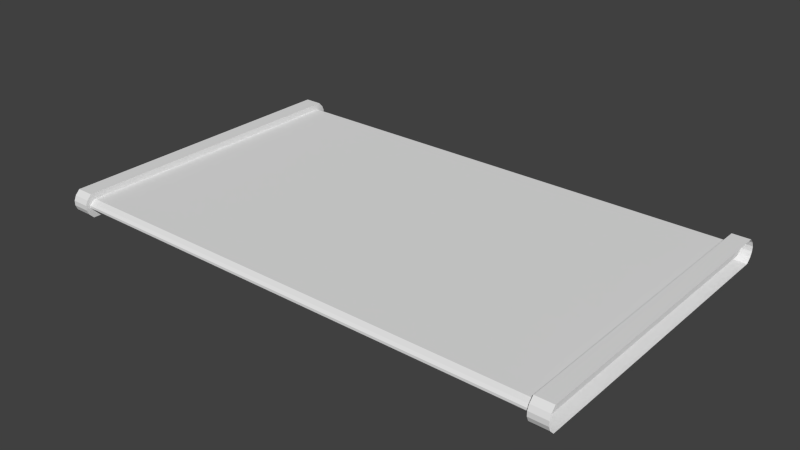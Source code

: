 # Source: Control_Panel.blend  (saved by Blender 2.73.0; exported with 4.5.12 LTS)
import bpy
from mathutils import Matrix  # noqa: F401  (used for matrix-valued properties, if any)

bpy.ops.wm.read_factory_settings(use_empty=True)
scene = bpy.context.scene
scene.name = 'Scene'

# ---- collections
col_collection_1 = bpy.data.collections.new('Collection 1'); scene.collection.children.link(col_collection_1)

# ---- materials (node trees are filled in below, after node groups)
mat_material = bpy.data.materials.new('Material')
mat_material.alpha_threshold = 0.0
mat_material.use_transparent_shadow = False
mat_material.roughness = 0.5
mat_material.line_color = (0.0, 0.0, 0.0, 1.0)

# ---- material node trees

# ---- world
world_world = bpy.data.worlds.new('World'); scene.world = world_world
world_world.color = (0.05088, 0.05088, 0.05088)
world_world.use_sun_shadow = False
world_world.sun_shadow_jitter_overblur = 0.0
world_world.cycles.sampling_method = 'MANUAL'
world_world.cycles.sample_map_resolution = 256

# ---- meshes
me_cube_003 = bpy.data.meshes.new('Cube.003')
me_cube_003.from_pydata([(1.589, 0.07372, -1.0), (1.589, -0.07372, -1.0), (-1.589, -0.07372, -1.0), (-1.589, 0.07372, -1.0), (1.589, 0.07372, 1.0), (1.589, -0.07372, 1.0), (-1.589, -0.07372, 1.0), (-1.589, 0.07372, 1.0), (1.637, 0.07372, -0.6), (1.658, 0.07372, -0.2), (1.658, 0.07372, 0.2), (1.637, 0.07372, 0.6), (1.637, -0.07372, -0.6), (1.658, -0.07372, -0.2), (1.658, -0.07372, 0.2), (1.637, -0.07372, 0.6), (-1.637, -0.07372, -0.6), (-1.658, -0.07372, -0.2), (-1.658, -0.07372, 0.2), (-1.637, -0.07372, 0.6), (-1.637, 0.07372, -0.6), (-1.658, 0.07372, -0.2), (-1.658, 0.07372, 0.2), (-1.637, 0.07372, 0.6), (1.547, 0.001281, -0.48), (-1.547, 0.001281, -0.48), (1.547, 0.001281, 0.48), (-1.547, 0.001281, 0.48), (1.594, 0.001281, -0.288), (1.615, 0.001281, -0.096), (1.615, 0.001281, 0.096), (1.594, 0.001281, 0.288), (-1.594, 0.001281, -0.288), (-1.615, 0.001281, -0.096), (-1.615, 0.001281, 0.096), (-1.594, 0.001281, 0.288), (-1.594, -0.07372, 0.288), (-1.615, -0.07372, 0.096), (-1.615, -0.07372, -0.096), (-1.594, -0.07372, -0.288), (1.594, -0.07372, 0.288), (1.615, -0.07372, 0.096), (1.615, -0.07372, -0.096), (1.594, -0.07372, -0.288), (-1.547, -0.07372, 0.48), (1.547, -0.07372, 0.48), (-1.547, -0.07372, -0.48), (1.547, -0.07372, -0.48)], [], [(0, 1, 2, 3), (4, 7, 6, 5), (11, 4, 5, 15), (14, 15, 40, 41), (19, 6, 7, 23), (0, 8, 12, 1), (8, 9, 13, 12), (9, 10, 14, 13), (10, 11, 15, 14), (16, 2, 46, 39), (17, 16, 39, 38), (18, 17, 38, 37), (19, 18, 37, 36), (2, 16, 20, 3), (16, 17, 21, 20), (17, 18, 22, 21), (18, 19, 23, 22), (38, 39, 32, 33), (39, 46, 25, 32), (41, 40, 31, 30), (42, 41, 30, 29), (43, 42, 29, 28), (31, 26, 27, 35), (24, 28, 32, 25), (28, 29, 33, 32), (29, 30, 34, 33), (30, 31, 35, 34), (2, 1, 47, 46), (15, 5, 45, 40), (6, 19, 36, 44), (5, 6, 44, 45), (1, 12, 43, 47), (12, 13, 42, 43), (13, 14, 41, 42), (47, 43, 28, 24), (45, 44, 27, 26), (44, 36, 35, 27), (40, 45, 26, 31), (46, 47, 24, 25), (37, 38, 33, 34), (36, 37, 34, 35)])
_uv = me_cube_003.uv_layers.new(name='UVMap')
_uv.uv.foreach_set('vector', [0.9919, 0.4483, 0.9919, 0.4808, 0.008144, 0.4808, 0.008145, 0.4483, 0.9919, 0.9875, 0.008142, 0.9875, 0.008142, 0.955, 0.9919, 0.955, 0.9529, 0.3303, 0.9529, 0.4083, 0.8501, 0.4083, 0.8501, 0.3303, 0.803, 0.2635, 0.771, 0.341, 0.706, 0.2805, 0.7371, 0.2433, 0.0363, 0.0978, 0.0363, 0.01979, 0.1391, 0.01979, 0.1391, 0.0978, 0.9529, 0.01979, 0.9529, 0.0978, 0.8501, 0.0978, 0.8501, 0.01979, 0.9529, 0.0978, 0.9529, 0.1753, 0.8501, 0.1753, 0.8501, 0.0978, 0.9529, 0.1753, 0.9529, 0.2528, 0.8501, 0.2528, 0.8501, 0.1753, 0.9529, 0.2528, 0.9529, 0.3303, 0.8501, 0.3303, 0.8501, 0.2528, 0.2225, 0.1084, 0.2958, 0.03091, 0.3589, 0.1317, 0.2875, 0.1689, 0.1906, 0.1859, 0.2225, 0.1084, 0.2875, 0.1689, 0.2565, 0.2061, 0.1906, 0.2635, 0.1906, 0.1859, 0.2565, 0.2061, 0.2565, 0.2433, 0.2225, 0.341, 0.1906, 0.2635, 0.2565, 0.2433, 0.2875, 0.2805, 0.0363, 0.4083, 0.0363, 0.3303, 0.1391, 0.3303, 0.1391, 0.4083, 0.0363, 0.3303, 0.0363, 0.2528, 0.1391, 0.2528, 0.1391, 0.3303, 0.0363, 0.2528, 0.0363, 0.1754, 0.1391, 0.1754, 0.1391, 0.2528, 0.0363, 0.1754, 0.0363, 0.0978, 0.1391, 0.0978, 0.1391, 0.1754, 0.4013, 0.1638, 0.4013, 0.1104, 0.4843, 0.1104, 0.4843, 0.1638, 0.4013, 0.1104, 0.4013, 0.0557, 0.4843, 0.0557, 0.4843, 0.1104, 0.6013, 0.2169, 0.6013, 0.2703, 0.5183, 0.2703, 0.5183, 0.2169, 0.6013, 0.1638, 0.6013, 0.2169, 0.5183, 0.2169, 0.5183, 0.1638, 0.6013, 0.1104, 0.6013, 0.1638, 0.5183, 0.1638, 0.5183, 0.1104, 0.9935, 0.7814, 0.9789, 0.8238, 0.02107, 0.8238, 0.006453, 0.7814, 0.9789, 0.612, 0.9935, 0.6544, 0.006454, 0.6544, 0.02107, 0.612, 0.9935, 0.6544, 0.9999, 0.6967, 8.723e-05, 0.6967, 0.006454, 0.6544, 0.9999, 0.6967, 0.9999, 0.7391, 8.699e-05, 0.7391, 8.723e-05, 0.6967, 0.9999, 0.7391, 0.9935, 0.7814, 0.006453, 0.7814, 8.699e-05, 0.7391, 0.008144, 0.4808, 0.9919, 0.4808, 0.9789, 0.5955, 0.02107, 0.5955, 0.771, 0.341, 0.6978, 0.4185, 0.6347, 0.3177, 0.706, 0.2805, 0.2958, 0.4185, 0.2225, 0.341, 0.2875, 0.2805, 0.3589, 0.3177, 0.9919, 0.955, 0.008142, 0.955, 0.02107, 0.8403, 0.9789, 0.8403, 0.6978, 0.03091, 0.771, 0.1084, 0.706, 0.1689, 0.6347, 0.1317, 0.771, 0.1084, 0.803, 0.1859, 0.7371, 0.2061, 0.706, 0.1689, 0.803, 0.1859, 0.803, 0.2635, 0.7371, 0.2433, 0.7371, 0.2061, 0.6013, 0.0557, 0.6013, 0.1104, 0.5183, 0.1104, 0.5183, 0.0557, 0.9789, 0.8403, 0.02107, 0.8403, 0.02107, 0.8238, 0.9789, 0.8238, 0.4013, 0.325, 0.4013, 0.2703, 0.4843, 0.2703, 0.4843, 0.325, 0.6013, 0.2703, 0.6013, 0.325, 0.5183, 0.325, 0.5183, 0.2703, 0.02107, 0.5955, 0.9789, 0.5955, 0.9789, 0.612, 0.02107, 0.612, 0.4013, 0.2169, 0.4013, 0.1638, 0.4843, 0.1638, 0.4843, 0.2169, 0.4013, 0.2703, 0.4013, 0.2169, 0.4843, 0.2169, 0.4843, 0.2703])
me_cube_003.materials.append(mat_material)
me_cube_003.use_remesh_preserve_volume = False
me_cube_003.use_remesh_preserve_attributes = False
me_cube_003.use_mirror_vertex_groups = False
me_cube_003.update()
me_cube_001 = bpy.data.meshes.new('Cube.001')
me_cube_001.from_pydata([(1.547, 0.5, -0.48), (-1.547, 0.5, -0.48), (1.547, 0.5, 0.48), (-1.547, 0.5, 0.48), (1.594, 0.5, -0.288), (1.615, 0.5, -0.096), (1.615, 0.5, 0.096), (1.594, 0.5, 0.288), (-1.594, 0.5, -0.288), (-1.615, 0.5, -0.096), (-1.615, 0.5, 0.096), (-1.594, 0.5, 0.288), (1.547, -0.5, -0.48), (-1.547, -0.5, -0.48), (1.547, -0.5, 0.48), (-1.547, -0.5, 0.48), (1.594, -0.5, -0.288), (1.615, -0.5, -0.096), (1.615, -0.5, 0.096), (1.594, -0.5, 0.288), (-1.594, -0.5, -0.288), (-1.615, -0.5, -0.096), (-1.615, -0.5, 0.096), (-1.594, -0.5, 0.288)], [], [(6, 7, 19, 18), (8, 1, 13, 20), (9, 8, 20, 21), (10, 9, 21, 22), (11, 10, 22, 23), (5, 6, 18, 17), (4, 5, 17, 16), (0, 4, 16, 12), (2, 3, 15, 14), (3, 11, 23, 15), (7, 2, 14, 19), (1, 0, 12, 13)])
_uv = me_cube_001.uv_layers.new(name='UVMap')
_uv.uv.foreach_set('vector', [0.9283, 0.977, 0.9046, 0.977, 0.9046, 0.02098, 0.9283, 0.02097, 0.4046, 0.977, 0.3803, 0.977, 0.3803, 0.02097, 0.4046, 0.02097, 0.4284, 0.977, 0.4046, 0.977, 0.4046, 0.02097, 0.4284, 0.02097, 0.452, 0.977, 0.4284, 0.977, 0.4284, 0.02097, 0.452, 0.02097, 0.4757, 0.977, 0.452, 0.977, 0.452, 0.02097, 0.4757, 0.02097, 0.9519, 0.977, 0.9283, 0.977, 0.9283, 0.02097, 0.9519, 0.02097, 0.9757, 0.977, 0.9519, 0.977, 0.9519, 0.02097, 0.9757, 0.02097, 1.0, 0.977, 0.9757, 0.977, 0.9757, 0.02097, 1.0, 0.02097, 0.8803, 0.977, 0.5, 0.977, 0.5, 0.02097, 0.8803, 0.02098, 0.5, 0.977, 0.4757, 0.977, 0.4757, 0.02097, 0.5, 0.02097, 0.9046, 0.977, 0.8803, 0.977, 0.8803, 0.02098, 0.9046, 0.02098, 0.3803, 0.977, 3.505e-05, 0.977, 3.529e-05, 0.02096, 0.3803, 0.02097])
me_cube_001.materials.append(mat_material)
me_cube_001.use_remesh_preserve_volume = False
me_cube_001.use_remesh_preserve_attributes = False
me_cube_001.use_mirror_vertex_groups = False
me_cube_001.update()
me_cube = bpy.data.meshes.new('Cube')
me_cube.from_pydata([(1.589, 0.07372, -1.0), (1.589, -0.07372, -1.0), (-1.589, -0.07372, -1.0), (-1.589, 0.07372, -1.0), (1.589, 0.07372, 1.0), (1.589, -0.07372, 1.0), (-1.589, -0.07372, 1.0), (-1.589, 0.07372, 1.0), (1.637, 0.07372, -0.6), (1.658, 0.07372, -0.2), (1.658, 0.07372, 0.2), (1.637, 0.07372, 0.6), (1.637, -0.07372, -0.6), (1.658, -0.07372, -0.2), (1.658, -0.07372, 0.2), (1.637, -0.07372, 0.6), (-1.637, -0.07372, -0.6), (-1.658, -0.07372, -0.2), (-1.658, -0.07372, 0.2), (-1.637, -0.07372, 0.6), (-1.637, 0.07372, -0.6), (-1.658, 0.07372, -0.2), (-1.658, 0.07372, 0.2), (-1.637, 0.07372, 0.6), (1.547, 0.001281, -0.48), (-1.547, 0.001281, -0.48), (1.547, 0.001281, 0.48), (-1.547, 0.001281, 0.48), (1.594, 0.001281, -0.288), (1.615, 0.001281, -0.096), (1.615, 0.001281, 0.096), (1.594, 0.001281, 0.288), (-1.594, 0.001281, -0.288), (-1.615, 0.001281, -0.096), (-1.615, 0.001281, 0.096), (-1.594, 0.001281, 0.288), (-1.594, -0.07372, 0.288), (-1.615, -0.07372, 0.096), (-1.615, -0.07372, -0.096), (-1.594, -0.07372, -0.288), (1.594, -0.07372, 0.288), (1.615, -0.07372, 0.096), (1.615, -0.07372, -0.096), (1.594, -0.07372, -0.288), (-1.547, -0.07372, 0.48), (1.547, -0.07372, 0.48), (-1.547, -0.07372, -0.48), (1.547, -0.07372, -0.48)], [], [(0, 1, 2, 3), (4, 7, 6, 5), (11, 4, 5, 15), (14, 15, 40, 41), (19, 6, 7, 23), (0, 8, 12, 1), (8, 9, 13, 12), (9, 10, 14, 13), (10, 11, 15, 14), (16, 2, 46, 39), (17, 16, 39, 38), (18, 17, 38, 37), (19, 18, 37, 36), (2, 16, 20, 3), (16, 17, 21, 20), (17, 18, 22, 21), (18, 19, 23, 22), (38, 39, 32, 33), (39, 46, 25, 32), (41, 40, 31, 30), (42, 41, 30, 29), (43, 42, 29, 28), (31, 26, 27, 35), (24, 28, 32, 25), (28, 29, 33, 32), (29, 30, 34, 33), (30, 31, 35, 34), (2, 1, 47, 46), (15, 5, 45, 40), (6, 19, 36, 44), (5, 6, 44, 45), (1, 12, 43, 47), (12, 13, 42, 43), (13, 14, 41, 42), (47, 43, 28, 24), (45, 44, 27, 26), (44, 36, 35, 27), (40, 45, 26, 31), (46, 47, 24, 25), (37, 38, 33, 34), (36, 37, 34, 35)])
_uv = me_cube.uv_layers.new(name='UVMap')
_uv.uv.foreach_set('vector', [0.9919, 0.4483, 0.9919, 0.4808, 0.008144, 0.4808, 0.008145, 0.4483, 0.9919, 0.9875, 0.008142, 0.9875, 0.008142, 0.955, 0.9919, 0.955, 0.9529, 0.3303, 0.9529, 0.4083, 0.8501, 0.4083, 0.8501, 0.3303, 0.803, 0.2635, 0.771, 0.341, 0.706, 0.2805, 0.7371, 0.2433, 0.0363, 0.0978, 0.0363, 0.01979, 0.1391, 0.01979, 0.1391, 0.0978, 0.9529, 0.01979, 0.9529, 0.0978, 0.8501, 0.0978, 0.8501, 0.01979, 0.9529, 0.0978, 0.9529, 0.1753, 0.8501, 0.1753, 0.8501, 0.0978, 0.9529, 0.1753, 0.9529, 0.2528, 0.8501, 0.2528, 0.8501, 0.1753, 0.9529, 0.2528, 0.9529, 0.3303, 0.8501, 0.3303, 0.8501, 0.2528, 0.2225, 0.1084, 0.2958, 0.03091, 0.3589, 0.1317, 0.2875, 0.1689, 0.1906, 0.1859, 0.2225, 0.1084, 0.2875, 0.1689, 0.2565, 0.2061, 0.1906, 0.2635, 0.1906, 0.1859, 0.2565, 0.2061, 0.2565, 0.2433, 0.2225, 0.341, 0.1906, 0.2635, 0.2565, 0.2433, 0.2875, 0.2805, 0.0363, 0.4083, 0.0363, 0.3303, 0.1391, 0.3303, 0.1391, 0.4083, 0.0363, 0.3303, 0.0363, 0.2528, 0.1391, 0.2528, 0.1391, 0.3303, 0.0363, 0.2528, 0.0363, 0.1754, 0.1391, 0.1754, 0.1391, 0.2528, 0.0363, 0.1754, 0.0363, 0.0978, 0.1391, 0.0978, 0.1391, 0.1754, 0.4013, 0.1638, 0.4013, 0.1104, 0.4843, 0.1104, 0.4843, 0.1638, 0.4013, 0.1104, 0.4013, 0.0557, 0.4843, 0.0557, 0.4843, 0.1104, 0.6013, 0.2169, 0.6013, 0.2703, 0.5183, 0.2703, 0.5183, 0.2169, 0.6013, 0.1638, 0.6013, 0.2169, 0.5183, 0.2169, 0.5183, 0.1638, 0.6013, 0.1104, 0.6013, 0.1638, 0.5183, 0.1638, 0.5183, 0.1104, 0.9935, 0.7814, 0.9789, 0.8238, 0.02107, 0.8238, 0.006453, 0.7814, 0.9789, 0.612, 0.9935, 0.6544, 0.006454, 0.6544, 0.02107, 0.612, 0.9935, 0.6544, 0.9999, 0.6967, 8.723e-05, 0.6967, 0.006454, 0.6544, 0.9999, 0.6967, 0.9999, 0.7391, 8.699e-05, 0.7391, 8.723e-05, 0.6967, 0.9999, 0.7391, 0.9935, 0.7814, 0.006453, 0.7814, 8.699e-05, 0.7391, 0.008144, 0.4808, 0.9919, 0.4808, 0.9789, 0.5955, 0.02107, 0.5955, 0.771, 0.341, 0.6978, 0.4185, 0.6347, 0.3177, 0.706, 0.2805, 0.2958, 0.4185, 0.2225, 0.341, 0.2875, 0.2805, 0.3589, 0.3177, 0.9919, 0.955, 0.008142, 0.955, 0.02107, 0.8403, 0.9789, 0.8403, 0.6978, 0.03091, 0.771, 0.1084, 0.706, 0.1689, 0.6347, 0.1317, 0.771, 0.1084, 0.803, 0.1859, 0.7371, 0.2061, 0.706, 0.1689, 0.803, 0.1859, 0.803, 0.2635, 0.7371, 0.2433, 0.7371, 0.2061, 0.6013, 0.0557, 0.6013, 0.1104, 0.5183, 0.1104, 0.5183, 0.0557, 0.9789, 0.8403, 0.02107, 0.8403, 0.02107, 0.8238, 0.9789, 0.8238, 0.4013, 0.325, 0.4013, 0.2703, 0.4843, 0.2703, 0.4843, 0.325, 0.6013, 0.2703, 0.6013, 0.325, 0.5183, 0.325, 0.5183, 0.2703, 0.02107, 0.5955, 0.9789, 0.5955, 0.9789, 0.612, 0.02107, 0.612, 0.4013, 0.2169, 0.4013, 0.1638, 0.4843, 0.1638, 0.4843, 0.2169, 0.4013, 0.2703, 0.4013, 0.2169, 0.4843, 0.2169, 0.4843, 0.2703])
me_cube.materials.append(mat_material)
me_cube.use_remesh_preserve_volume = False
me_cube.use_remesh_preserve_attributes = False
me_cube.use_mirror_vertex_groups = False
me_cube.update()

# ---- objects
ob_support_r_001 = bpy.data.objects.new('Support_R.001', me_cube_003)
ob_centre_panel = bpy.data.objects.new('Centre_Panel', me_cube_001)
ob_support_r = bpy.data.objects.new('Support_R', me_cube)

# ---- transforms, parenting, visibility, modifiers, constraints
ob_support_r_001.location = (-4.209, -0.01059, -7.105e-15)
ob_support_r_001.rotation_euler = (0.0, 0.0, -4.712)
ob_support_r_001.scale = (1.6, 2.0, 0.1986)
ob_support_r_001.lock_rotations_4d = False
ob_support_r_001.empty_display_type = 'ARROWS'
ob_support_r_001.lineart.crease_threshold = 0.0
ob_centre_panel.location = (0.001154, -0.01059, -1.95e-07)
ob_centre_panel.rotation_euler = (0.0, -0.0, -1.571)
ob_centre_panel.scale = (1.6, 8.424, 0.1986)
ob_centre_panel.lock_rotations_4d = False
ob_centre_panel.empty_display_type = 'ARROWS'
ob_centre_panel.lineart.crease_threshold = 0.0
ob_support_r.location = (4.211, -0.01059, -7.105e-15)
ob_support_r.rotation_euler = (0.0, -0.0, -1.571)
ob_support_r.scale = (1.6, 2.0, 0.1986)
ob_support_r.lock_rotations_4d = False
ob_support_r.empty_display_type = 'ARROWS'
ob_support_r.lineart.crease_threshold = 0.0

# ---- collection membership
col_collection_1.objects.link(ob_support_r_001)
col_collection_1.objects.link(ob_centre_panel)
col_collection_1.objects.link(ob_support_r)

# ---- scene / render settings (as saved in the file)
scene.frame_start = 1; scene.frame_end = 250; scene.frame_set(1)
scene.render.engine = 'BLENDER_EEVEE_NEXT'
scene.render.resolution_percentage = 50
scene.render.dither_intensity = 0.0
scene.cycles.use_denoising = False
scene.cycles.samples = 10
scene.cycles.sampling_pattern = 'TABULATED_SOBOL'
scene.cycles.light_sampling_threshold = 0.0
scene.cycles.use_adaptive_sampling = False
scene.cycles.use_light_tree = False
scene.cycles.blur_glossy = 0.0
scene.cycles.volume_bounces = 1
scene.cycles.pixel_filter_type = 'GAUSSIAN'
scene.cycles.sample_clamp_indirect = 0.0
scene.view_settings.view_transform = 'Standard'
bpy.context.view_layer.update()

# ---- added for rendering (the .blend has no active camera and no usable light): camera, sun
cam_auto = bpy.data.cameras.new('AutoCamera')
cam_auto.lens = 50.0
cam_auto.sensor_width = 36.0
cam_auto.clip_end = 1000.0
ob_auto_camera = bpy.data.objects.new('AutoCamera', cam_auto)
scene.collection.objects.link(ob_auto_camera)
ob_auto_camera.location = (9.44793, -11.3474, 7.55787)
ob_auto_camera.rotation_euler = (1.09748, -7.21219e-08, 0.694738)
scene.camera = ob_auto_camera
light_auto_sun = bpy.data.lights.new('AutoSun', 'SUN')
light_auto_sun.energy = 3.0
light_auto_sun.angle = 0.0523599
ob_auto_sun = bpy.data.objects.new('AutoSun', light_auto_sun)
scene.collection.objects.link(ob_auto_sun)
ob_auto_sun.rotation_euler = (0.872665, 0.174533, 0.523599)
bpy.context.view_layer.update()
